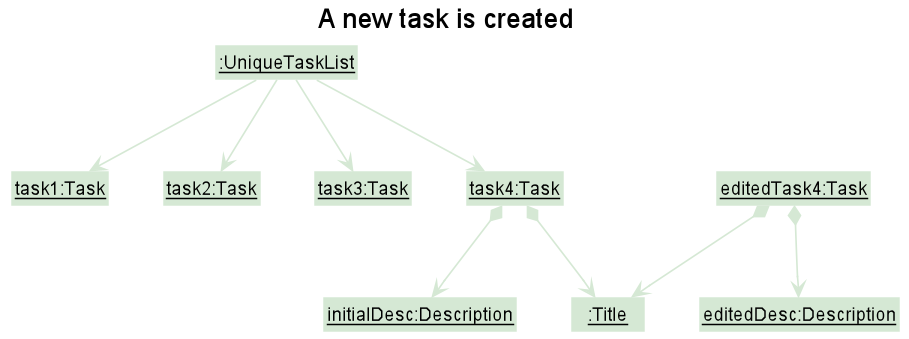

The diagram above was rendered by PlantUML. Its source (embedded in the PNG):
@startuml

!include style.puml
skinparam arrowThickness 1.1
skinparam arrowColor MODEL_COLOR
skinparam classBackgroundColor MODEL_COLOR
skinparam objectBackgroundColor MODEL_COLOR

Title A new task is created

Class "__:UniqueTaskList__" as UniqueTaskList
Class "__task1:Task__" as task1
Class "__task2:Task__" as task2
Class "__task3:Task__" as task3
Class "__task4:Task__" as task4
Class "__editedTask4:Task__" as task5
Class "__:Title__" as Title
Class "__initialDesc:Description__" as desc0
desc0 : description = "test"
Class "__editedDesc:Description__" as desc1
desc0 : description = "test"


UniqueTaskList --> task1
UniqueTaskList --> task2
UniqueTaskList --> task3
task4 *--> Title
task4 *--> desc0
UniqueTaskList --> task4
task5 *--> Title
task5 *--> desc1


@enduml